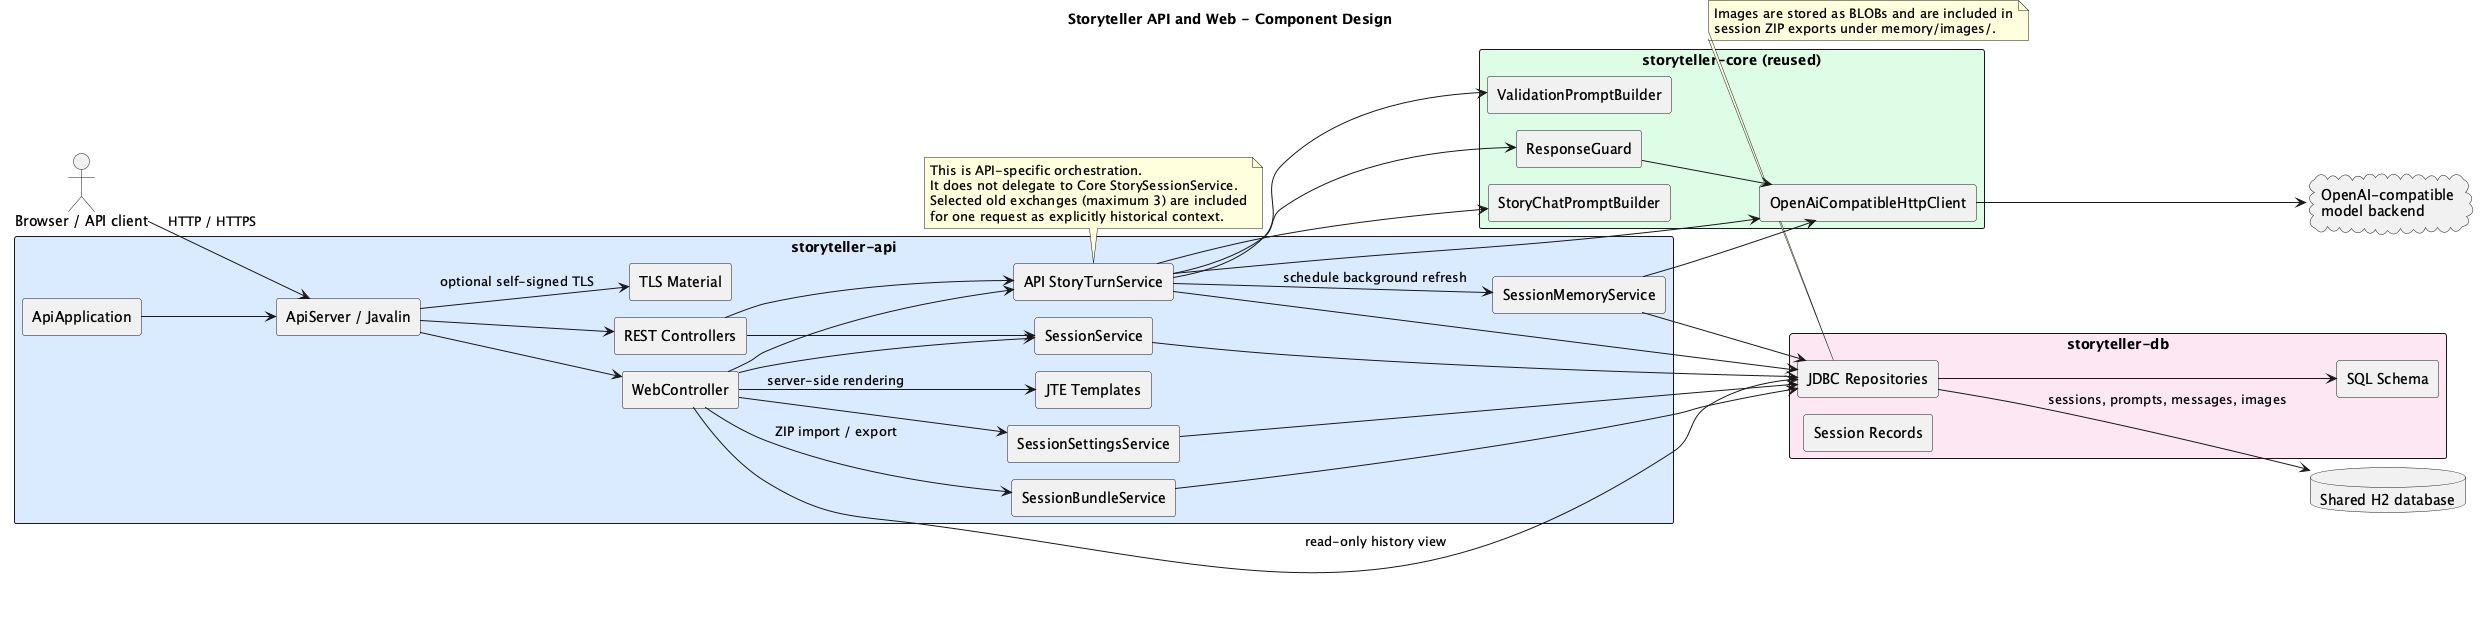

The diagram above was rendered by PlantUML. Its source (embedded in the PNG):
@startuml
!pragma layout smetana
title Storyteller API and Web - Component Design

left to right direction
skinparam shadowing false
skinparam componentStyle rectangle
skinparam packageStyle rectangle

actor "Browser / API client" as Client

package "storyteller-api" #DBEAFE {
  [ApiApplication]
  [ApiServer / Javalin]
  [REST Controllers]
  [WebController]
  [JTE Templates]
  [SessionService]
  [SessionSettingsService]
  [SessionMemoryService]
  [API StoryTurnService]
  [SessionBundleService]
  [TLS Material]
}

package "storyteller-db" #FCE7F3 {
  [JDBC Repositories]
  [SQL Schema]
  [Session Records]
}

package "storyteller-core (reused)" #DCFCE7 {
  [StoryChatPromptBuilder]
  [ValidationPromptBuilder]
  [ResponseGuard]
  [OpenAiCompatibleHttpClient]
}

database "Shared H2 database" as H2
cloud "OpenAI-compatible\nmodel backend" as Backend

Client --> [ApiServer / Javalin] : HTTP / HTTPS
[ApiApplication] --> [ApiServer / Javalin]
[ApiServer / Javalin] --> [REST Controllers]
[ApiServer / Javalin] --> [WebController]
[ApiServer / Javalin] --> [TLS Material] : optional self-signed TLS
[WebController] --> [JTE Templates] : server-side rendering
[REST Controllers] --> [SessionService]
[REST Controllers] --> [API StoryTurnService]
[WebController] --> [SessionService]
[WebController] --> [SessionSettingsService]
[WebController] --> [JDBC Repositories] : read-only history view
[WebController] --> [API StoryTurnService]
[WebController] --> [SessionBundleService] : ZIP import / export
[SessionService] --> [JDBC Repositories]
[SessionSettingsService] --> [JDBC Repositories]
[API StoryTurnService] --> [SessionMemoryService] : schedule background refresh
[SessionMemoryService] --> [JDBC Repositories]
[SessionMemoryService] --> [OpenAiCompatibleHttpClient]
[API StoryTurnService] --> [JDBC Repositories]
[SessionBundleService] --> [JDBC Repositories]
[JDBC Repositories] --> H2 : sessions, prompts, messages, images
[JDBC Repositories] --> [SQL Schema]
[API StoryTurnService] --> [StoryChatPromptBuilder]
[API StoryTurnService] --> [ValidationPromptBuilder]
[API StoryTurnService] --> [ResponseGuard]
[API StoryTurnService] --> [OpenAiCompatibleHttpClient]
[ResponseGuard] --> [OpenAiCompatibleHttpClient]
[OpenAiCompatibleHttpClient] --> Backend

note bottom of [API StoryTurnService]
This is API-specific orchestration.
It does not delegate to Core StorySessionService.
Selected old exchanges (maximum 3) are included
for one request as explicitly historical context.
end note

note bottom of [JDBC Repositories]
Images are stored as BLOBs and are included in
session ZIP exports under memory/images/.
end note
@enduml